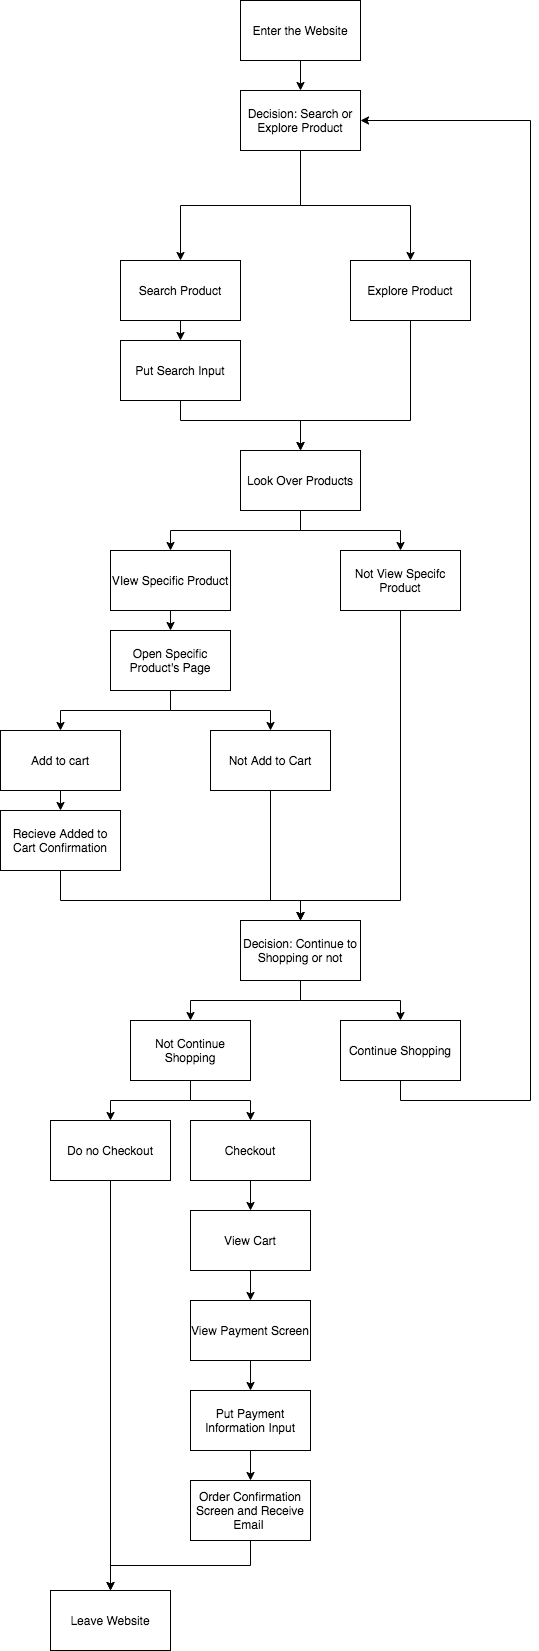

The diagram above was exported from draw.io. Its source (the exported page's mxGraphModel, read from the mxfile embedded in the PNG):
<mxGraphModel dx="1264" dy="1584" grid="1" gridSize="10" guides="1" tooltips="1" connect="1" arrows="1" fold="1" page="1" pageScale="1" pageWidth="850" pageHeight="1100" math="0" shadow="0">
  <root>
    <mxCell id="0" />
    <mxCell id="1" parent="0" />
    <mxCell id="5" style="edgeStyle=orthogonalEdgeStyle;rounded=0;orthogonalLoop=1;jettySize=auto;html=1;exitX=0.5;exitY=1;exitDx=0;exitDy=0;entryX=0.5;entryY=0;entryDx=0;entryDy=0;" edge="1" parent="1" source="2" target="3">
      <mxGeometry relative="1" as="geometry" />
    </mxCell>
    <mxCell id="7" style="edgeStyle=orthogonalEdgeStyle;rounded=0;orthogonalLoop=1;jettySize=auto;html=1;exitX=0.5;exitY=1;exitDx=0;exitDy=0;" edge="1" parent="1" source="2" target="4">
      <mxGeometry relative="1" as="geometry" />
    </mxCell>
    <mxCell id="2" value="Decision: Search or Explore Product" style="rounded=0;whiteSpace=wrap;html=1;" vertex="1" parent="1">
      <mxGeometry x="160" y="-20" width="120" height="60" as="geometry" />
    </mxCell>
    <mxCell id="9" style="edgeStyle=orthogonalEdgeStyle;rounded=0;orthogonalLoop=1;jettySize=auto;html=1;exitX=0.5;exitY=1;exitDx=0;exitDy=0;entryX=0.5;entryY=0;entryDx=0;entryDy=0;" edge="1" parent="1" source="3" target="8">
      <mxGeometry relative="1" as="geometry" />
    </mxCell>
    <mxCell id="3" value="Search Product" style="rounded=0;whiteSpace=wrap;html=1;" vertex="1" parent="1">
      <mxGeometry x="40" y="150" width="120" height="60" as="geometry" />
    </mxCell>
    <mxCell id="11" style="edgeStyle=orthogonalEdgeStyle;rounded=0;orthogonalLoop=1;jettySize=auto;html=1;exitX=0.5;exitY=1;exitDx=0;exitDy=0;" edge="1" parent="1" source="4" target="10">
      <mxGeometry relative="1" as="geometry">
        <Array as="points">
          <mxPoint x="330" y="310" />
          <mxPoint x="220" y="310" />
        </Array>
      </mxGeometry>
    </mxCell>
    <mxCell id="4" value="Explore Product" style="rounded=0;whiteSpace=wrap;html=1;" vertex="1" parent="1">
      <mxGeometry x="270" y="150" width="120" height="60" as="geometry" />
    </mxCell>
    <mxCell id="12" style="edgeStyle=orthogonalEdgeStyle;rounded=0;orthogonalLoop=1;jettySize=auto;html=1;exitX=0.5;exitY=1;exitDx=0;exitDy=0;entryX=0.5;entryY=0;entryDx=0;entryDy=0;" edge="1" parent="1" source="8" target="10">
      <mxGeometry relative="1" as="geometry">
        <Array as="points">
          <mxPoint x="100" y="310" />
          <mxPoint x="220" y="310" />
        </Array>
      </mxGeometry>
    </mxCell>
    <mxCell id="8" value="Put Search Input" style="rounded=0;whiteSpace=wrap;html=1;" vertex="1" parent="1">
      <mxGeometry x="40" y="230" width="120" height="60" as="geometry" />
    </mxCell>
    <mxCell id="14" style="edgeStyle=orthogonalEdgeStyle;rounded=0;orthogonalLoop=1;jettySize=auto;html=1;exitX=0.5;exitY=1;exitDx=0;exitDy=0;entryX=0.5;entryY=0;entryDx=0;entryDy=0;" edge="1" parent="1" source="10" target="13">
      <mxGeometry relative="1" as="geometry" />
    </mxCell>
    <mxCell id="16" style="edgeStyle=orthogonalEdgeStyle;rounded=0;orthogonalLoop=1;jettySize=auto;html=1;exitX=0.5;exitY=1;exitDx=0;exitDy=0;" edge="1" parent="1" source="10" target="15">
      <mxGeometry relative="1" as="geometry" />
    </mxCell>
    <mxCell id="10" value="Look Over Products" style="rounded=0;whiteSpace=wrap;html=1;" vertex="1" parent="1">
      <mxGeometry x="160" y="340" width="120" height="60" as="geometry" />
    </mxCell>
    <mxCell id="18" style="edgeStyle=orthogonalEdgeStyle;rounded=0;orthogonalLoop=1;jettySize=auto;html=1;exitX=0.5;exitY=1;exitDx=0;exitDy=0;entryX=0.5;entryY=0;entryDx=0;entryDy=0;" edge="1" parent="1" source="13" target="17">
      <mxGeometry relative="1" as="geometry" />
    </mxCell>
    <mxCell id="13" value="VIew Specific Product" style="rounded=0;whiteSpace=wrap;html=1;" vertex="1" parent="1">
      <mxGeometry x="30" y="440" width="120" height="60" as="geometry" />
    </mxCell>
    <mxCell id="27" style="edgeStyle=orthogonalEdgeStyle;rounded=0;orthogonalLoop=1;jettySize=auto;html=1;exitX=0.5;exitY=1;exitDx=0;exitDy=0;" edge="1" parent="1" source="15">
      <mxGeometry relative="1" as="geometry">
        <mxPoint x="220" y="810" as="targetPoint" />
        <Array as="points">
          <mxPoint x="320" y="790" />
          <mxPoint x="220" y="790" />
        </Array>
      </mxGeometry>
    </mxCell>
    <mxCell id="15" value="Not View Specifc Product" style="rounded=0;whiteSpace=wrap;html=1;" vertex="1" parent="1">
      <mxGeometry x="260" y="440" width="120" height="60" as="geometry" />
    </mxCell>
    <mxCell id="21" style="edgeStyle=orthogonalEdgeStyle;rounded=0;orthogonalLoop=1;jettySize=auto;html=1;exitX=0.5;exitY=1;exitDx=0;exitDy=0;entryX=0.5;entryY=0;entryDx=0;entryDy=0;" edge="1" parent="1" source="17" target="19">
      <mxGeometry relative="1" as="geometry" />
    </mxCell>
    <mxCell id="22" style="edgeStyle=orthogonalEdgeStyle;rounded=0;orthogonalLoop=1;jettySize=auto;html=1;exitX=0.5;exitY=1;exitDx=0;exitDy=0;entryX=0.5;entryY=0;entryDx=0;entryDy=0;" edge="1" parent="1" source="17" target="20">
      <mxGeometry relative="1" as="geometry" />
    </mxCell>
    <mxCell id="17" value="Open Specific Product's Page" style="rounded=0;whiteSpace=wrap;html=1;" vertex="1" parent="1">
      <mxGeometry x="30" y="520" width="120" height="60" as="geometry" />
    </mxCell>
    <mxCell id="24" style="edgeStyle=orthogonalEdgeStyle;rounded=0;orthogonalLoop=1;jettySize=auto;html=1;exitX=0.5;exitY=1;exitDx=0;exitDy=0;entryX=0.5;entryY=0;entryDx=0;entryDy=0;" edge="1" parent="1" source="19" target="23">
      <mxGeometry relative="1" as="geometry" />
    </mxCell>
    <mxCell id="19" value="Add to cart" style="rounded=0;whiteSpace=wrap;html=1;" vertex="1" parent="1">
      <mxGeometry x="-80" y="620" width="120" height="60" as="geometry" />
    </mxCell>
    <mxCell id="50" style="edgeStyle=orthogonalEdgeStyle;rounded=0;orthogonalLoop=1;jettySize=auto;html=1;exitX=0.5;exitY=1;exitDx=0;exitDy=0;" edge="1" parent="1" source="20" target="25">
      <mxGeometry relative="1" as="geometry">
        <Array as="points">
          <mxPoint x="190" y="790" />
          <mxPoint x="220" y="790" />
        </Array>
      </mxGeometry>
    </mxCell>
    <mxCell id="20" value="Not Add to Cart" style="rounded=0;whiteSpace=wrap;html=1;" vertex="1" parent="1">
      <mxGeometry x="130" y="620" width="120" height="60" as="geometry" />
    </mxCell>
    <mxCell id="26" style="edgeStyle=orthogonalEdgeStyle;rounded=0;orthogonalLoop=1;jettySize=auto;html=1;exitX=0.5;exitY=1;exitDx=0;exitDy=0;entryX=0.5;entryY=0;entryDx=0;entryDy=0;" edge="1" parent="1" source="23" target="25">
      <mxGeometry relative="1" as="geometry">
        <Array as="points">
          <mxPoint x="-20" y="790" />
          <mxPoint x="220" y="790" />
        </Array>
      </mxGeometry>
    </mxCell>
    <mxCell id="23" value="Recieve Added to Cart Confirmation" style="rounded=0;whiteSpace=wrap;html=1;" vertex="1" parent="1">
      <mxGeometry x="-80" y="700" width="120" height="60" as="geometry" />
    </mxCell>
    <mxCell id="30" style="edgeStyle=orthogonalEdgeStyle;rounded=0;orthogonalLoop=1;jettySize=auto;html=1;exitX=0.5;exitY=1;exitDx=0;exitDy=0;entryX=0.5;entryY=0;entryDx=0;entryDy=0;" edge="1" parent="1" source="25" target="29">
      <mxGeometry relative="1" as="geometry" />
    </mxCell>
    <mxCell id="31" style="edgeStyle=orthogonalEdgeStyle;rounded=0;orthogonalLoop=1;jettySize=auto;html=1;exitX=0.5;exitY=1;exitDx=0;exitDy=0;entryX=0.5;entryY=0;entryDx=0;entryDy=0;" edge="1" parent="1" source="25" target="28">
      <mxGeometry relative="1" as="geometry" />
    </mxCell>
    <mxCell id="25" value="Decision: Continue to Shopping or not" style="rounded=0;whiteSpace=wrap;html=1;" vertex="1" parent="1">
      <mxGeometry x="160" y="810" width="120" height="60" as="geometry" />
    </mxCell>
    <mxCell id="37" style="edgeStyle=orthogonalEdgeStyle;rounded=0;orthogonalLoop=1;jettySize=auto;html=1;exitX=0.5;exitY=1;exitDx=0;exitDy=0;entryX=1;entryY=0.5;entryDx=0;entryDy=0;" edge="1" parent="1" source="28" target="2">
      <mxGeometry relative="1" as="geometry">
        <Array as="points">
          <mxPoint x="320" y="990" />
          <mxPoint x="450" y="990" />
          <mxPoint x="450" y="10" />
        </Array>
      </mxGeometry>
    </mxCell>
    <mxCell id="28" value="Continue Shopping" style="rounded=0;whiteSpace=wrap;html=1;" vertex="1" parent="1">
      <mxGeometry x="260" y="910" width="120" height="60" as="geometry" />
    </mxCell>
    <mxCell id="36" style="edgeStyle=orthogonalEdgeStyle;rounded=0;orthogonalLoop=1;jettySize=auto;html=1;exitX=0.5;exitY=1;exitDx=0;exitDy=0;entryX=0.5;entryY=0;entryDx=0;entryDy=0;" edge="1" parent="1" source="29" target="33">
      <mxGeometry relative="1" as="geometry" />
    </mxCell>
    <mxCell id="53" style="edgeStyle=orthogonalEdgeStyle;rounded=0;orthogonalLoop=1;jettySize=auto;html=1;exitX=0.5;exitY=1;exitDx=0;exitDy=0;entryX=0.5;entryY=0;entryDx=0;entryDy=0;" edge="1" parent="1" source="29" target="51">
      <mxGeometry relative="1" as="geometry" />
    </mxCell>
    <mxCell id="29" value="Not Continue Shopping" style="rounded=0;whiteSpace=wrap;html=1;" vertex="1" parent="1">
      <mxGeometry x="50" y="910" width="120" height="60" as="geometry" />
    </mxCell>
    <mxCell id="32" value="Leave Website" style="rounded=0;whiteSpace=wrap;html=1;" vertex="1" parent="1">
      <mxGeometry x="-30" y="1480" width="120" height="60" as="geometry" />
    </mxCell>
    <mxCell id="41" style="edgeStyle=orthogonalEdgeStyle;rounded=0;orthogonalLoop=1;jettySize=auto;html=1;exitX=0.5;exitY=1;exitDx=0;exitDy=0;entryX=0.5;entryY=0;entryDx=0;entryDy=0;" edge="1" parent="1" source="33" target="40">
      <mxGeometry relative="1" as="geometry" />
    </mxCell>
    <mxCell id="33" value="Checkout" style="rounded=0;whiteSpace=wrap;html=1;" vertex="1" parent="1">
      <mxGeometry x="110" y="1010" width="120" height="60" as="geometry" />
    </mxCell>
    <mxCell id="39" style="edgeStyle=orthogonalEdgeStyle;rounded=0;orthogonalLoop=1;jettySize=auto;html=1;exitX=0.5;exitY=1;exitDx=0;exitDy=0;entryX=0.5;entryY=0;entryDx=0;entryDy=0;" edge="1" parent="1" source="38" target="2">
      <mxGeometry relative="1" as="geometry" />
    </mxCell>
    <mxCell id="38" value="Enter the Website" style="rounded=0;whiteSpace=wrap;html=1;" vertex="1" parent="1">
      <mxGeometry x="160" y="-110" width="120" height="60" as="geometry" />
    </mxCell>
    <mxCell id="43" style="edgeStyle=orthogonalEdgeStyle;rounded=0;orthogonalLoop=1;jettySize=auto;html=1;exitX=0.5;exitY=1;exitDx=0;exitDy=0;" edge="1" parent="1" source="40" target="42">
      <mxGeometry relative="1" as="geometry" />
    </mxCell>
    <mxCell id="40" value="View Cart" style="rounded=0;whiteSpace=wrap;html=1;" vertex="1" parent="1">
      <mxGeometry x="110" y="1100" width="120" height="60" as="geometry" />
    </mxCell>
    <mxCell id="45" style="edgeStyle=orthogonalEdgeStyle;rounded=0;orthogonalLoop=1;jettySize=auto;html=1;exitX=0.5;exitY=1;exitDx=0;exitDy=0;entryX=0.5;entryY=0;entryDx=0;entryDy=0;" edge="1" parent="1" source="42" target="44">
      <mxGeometry relative="1" as="geometry" />
    </mxCell>
    <mxCell id="42" value="View Payment Screen" style="rounded=0;whiteSpace=wrap;html=1;" vertex="1" parent="1">
      <mxGeometry x="110" y="1190" width="120" height="60" as="geometry" />
    </mxCell>
    <mxCell id="47" style="edgeStyle=orthogonalEdgeStyle;rounded=0;orthogonalLoop=1;jettySize=auto;html=1;exitX=0.5;exitY=1;exitDx=0;exitDy=0;entryX=0.5;entryY=0;entryDx=0;entryDy=0;" edge="1" parent="1" source="44" target="46">
      <mxGeometry relative="1" as="geometry" />
    </mxCell>
    <mxCell id="44" value="Put Payment Information Input" style="rounded=0;whiteSpace=wrap;html=1;" vertex="1" parent="1">
      <mxGeometry x="110" y="1280" width="120" height="60" as="geometry" />
    </mxCell>
    <mxCell id="48" style="edgeStyle=orthogonalEdgeStyle;rounded=0;orthogonalLoop=1;jettySize=auto;html=1;exitX=0.5;exitY=1;exitDx=0;exitDy=0;" edge="1" parent="1" source="46">
      <mxGeometry relative="1" as="geometry">
        <mxPoint x="30" y="1480" as="targetPoint" />
      </mxGeometry>
    </mxCell>
    <mxCell id="46" value="Order Confirmation Screen and Receive Email&amp;nbsp;" style="rounded=0;whiteSpace=wrap;html=1;" vertex="1" parent="1">
      <mxGeometry x="110" y="1370" width="120" height="60" as="geometry" />
    </mxCell>
    <mxCell id="54" style="edgeStyle=orthogonalEdgeStyle;rounded=0;orthogonalLoop=1;jettySize=auto;html=1;exitX=0.5;exitY=1;exitDx=0;exitDy=0;" edge="1" parent="1" source="51">
      <mxGeometry relative="1" as="geometry">
        <mxPoint x="30" y="1480" as="targetPoint" />
      </mxGeometry>
    </mxCell>
    <mxCell id="51" value="Do no Checkout" style="rounded=0;whiteSpace=wrap;html=1;" vertex="1" parent="1">
      <mxGeometry x="-30" y="1010" width="120" height="60" as="geometry" />
    </mxCell>
  </root>
</mxGraphModel>